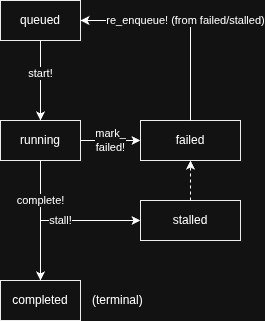

The diagram above was exported from draw.io. Its source (the exported page's mxGraphModel, read from the mxfile embedded in the PNG):
<mxGraphModel dx="1090" dy="565" grid="1" gridSize="10" guides="1" tooltips="1" connect="1" arrows="1" fold="1" page="1" pageScale="1" pageWidth="1100" pageHeight="850" math="0" shadow="0">
  <root>
    <mxCell id="0" />
    <mxCell id="1" parent="0" />
    <mxCell id="queued" parent="1" style="rounded=0;whiteSpace=wrap;html=1;fillColor=#ffffff;strokeColor=#000000;" value="queued" vertex="1">
      <mxGeometry height="40" width="80" x="140" y="120" as="geometry" />
    </mxCell>
    <mxCell id="running" parent="1" style="rounded=0;whiteSpace=wrap;html=1;fillColor=#ffffff;strokeColor=#000000;" value="running" vertex="1">
      <mxGeometry height="40" width="80" x="140" y="240" as="geometry" />
    </mxCell>
    <mxCell id="failed" parent="1" style="rounded=0;whiteSpace=wrap;html=1;fillColor=#ffffff;strokeColor=#000000;" value="failed" vertex="1">
      <mxGeometry height="40" width="100" x="280" y="240" as="geometry" />
    </mxCell>
    <mxCell id="stalled" parent="1" style="rounded=0;whiteSpace=wrap;html=1;fillColor=#ffffff;strokeColor=#000000;" value="stalled" vertex="1">
      <mxGeometry height="40" width="100" x="280" y="320" as="geometry" />
    </mxCell>
    <mxCell id="completed" parent="1" style="rounded=0;whiteSpace=wrap;html=1;fillColor=#ffffff;strokeColor=#000000;" value="completed" vertex="1">
      <mxGeometry height="40" width="80" x="140" y="400" as="geometry" />
    </mxCell>
    <mxCell id="terminal" parent="1" style="text;html=1;strokeColor=none;fillColor=none;align=left;verticalAlign=middle;whiteSpace=wrap;rounded=0;" value="(terminal)" vertex="1">
      <mxGeometry height="30" width="80" x="230" y="405" as="geometry" />
    </mxCell>
    <mxCell id="arrow1" edge="1" parent="1" source="queued" style="edgeStyle=orthogonalEdgeStyle;rounded=0;orthogonalLoop=1;jettySize=auto;html=1;exitX=0.5;exitY=1;exitDx=0;exitDy=0;entryX=0.5;entryY=0;entryDx=0;entryDy=0;endArrow=classic;endFill=1;" target="running" value="start!">
      <mxGeometry relative="1" x="-0.2" as="geometry">
        <mxPoint as="offset" />
      </mxGeometry>
    </mxCell>
    <mxCell id="arrow2" edge="1" parent="1" source="running" style="edgeStyle=orthogonalEdgeStyle;rounded=0;orthogonalLoop=1;jettySize=auto;html=1;exitX=1;exitY=0.5;exitDx=0;exitDy=0;entryX=0;entryY=0.5;entryDx=0;entryDy=0;endArrow=classic;endFill=1;" target="failed" value="mark_&#10;failed!">
      <mxGeometry relative="1" as="geometry" />
    </mxCell>
    <mxCell id="arrow3" edge="1" parent="1" source="running" style="edgeStyle=orthogonalEdgeStyle;rounded=0;orthogonalLoop=1;jettySize=auto;html=1;exitX=0.5;exitY=1;exitDx=0;exitDy=0;entryX=0;entryY=0.5;entryDx=0;entryDy=0;endArrow=classic;endFill=1;" target="stalled" value="stall!">
      <mxGeometry relative="1" as="geometry">
        <Array as="points">
          <mxPoint x="180" y="340" />
        </Array>
      </mxGeometry>
    </mxCell>
    <mxCell id="arrow4" edge="1" parent="1" source="running" style="edgeStyle=orthogonalEdgeStyle;rounded=0;orthogonalLoop=1;jettySize=auto;html=1;exitX=0.5;exitY=1;exitDx=0;exitDy=0;entryX=0.5;entryY=0;entryDx=0;entryDy=0;endArrow=classic;endFill=1;" target="completed" value="complete!">
      <mxGeometry relative="1" x="-0.3333" as="geometry">
        <mxPoint as="offset" />
        <Array as="points">
          <mxPoint x="180" y="340" />
          <mxPoint x="180" y="400" />
        </Array>
      </mxGeometry>
    </mxCell>
    <mxCell id="arrow5" edge="1" parent="1" source="failed" style="edgeStyle=orthogonalEdgeStyle;rounded=0;orthogonalLoop=1;jettySize=auto;html=1;exitX=0.5;exitY=0;exitDx=0;exitDy=0;entryX=1;entryY=0.5;entryDx=0;entryDy=0;endArrow=classic;endFill=1;" target="queued" value="re_enqueue! (from failed/stalled)">
      <mxGeometry relative="1" as="geometry">
        <Array as="points">
          <mxPoint x="330" y="140" />
        </Array>
      </mxGeometry>
    </mxCell>
    <mxCell id="arrow6" edge="1" parent="1" source="stalled" style="edgeStyle=orthogonalEdgeStyle;rounded=0;orthogonalLoop=1;jettySize=auto;html=1;exitX=0.5;exitY=0;exitDx=0;exitDy=0;entryX=0.5;entryY=1;entryDx=0;entryDy=0;endArrow=classic;endFill=1;dashed=1;" target="failed" value="">
      <mxGeometry relative="1" as="geometry" />
    </mxCell>
  </root>
</mxGraphModel>